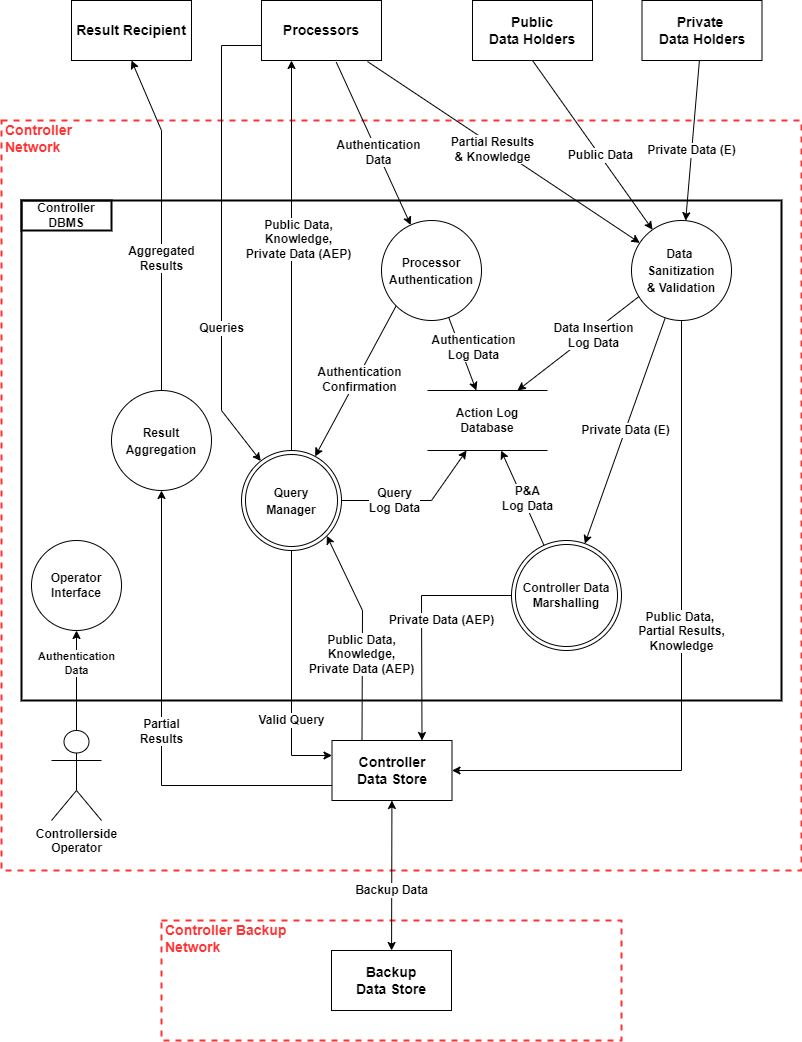

The diagram above was exported from draw.io. Its source (the exported page's mxGraphModel, read from the mxfile embedded in the PNG):
<mxGraphModel dx="1422" dy="865" grid="1" gridSize="10" guides="1" tooltips="1" connect="1" arrows="1" fold="1" page="1" pageScale="1" pageWidth="827" pageHeight="1169" math="0" shadow="0">
  <root>
    <mxCell id="0" />
    <mxCell id="1" parent="0" />
    <mxCell id="v7anE14dVMEknpNpNemv-1" value="Controller Backup&lt;br&gt;Network" style="html=1;fontColor=#FF3333;fontStyle=1;align=left;verticalAlign=top;spacing=0;labelBorderColor=none;fillColor=none;dashed=1;strokeWidth=2;strokeColor=#FF3333;spacingLeft=4;spacingTop=-3;fontSize=14;" parent="1" vertex="1">
      <mxGeometry x="180" y="1000" width="460" height="120" as="geometry" />
    </mxCell>
    <mxCell id="HTQ-_LIYyD6K0HEO3hNY-1" value="Controller&lt;br&gt;Network" style="html=1;fontColor=#FF3333;fontStyle=1;align=left;verticalAlign=top;spacing=0;labelBorderColor=none;fillColor=none;dashed=1;strokeWidth=2;strokeColor=#FF3333;spacingLeft=4;spacingTop=-3;fontSize=14;" parent="1" vertex="1">
      <mxGeometry x="20" y="200" width="800" height="750" as="geometry" />
    </mxCell>
    <mxCell id="FOc7HG72-mq4yGn95MC4-3" value="" style="rounded=0;whiteSpace=wrap;html=1;fillColor=none;strokeColor=#000000;strokeWidth=2;" parent="1" vertex="1">
      <mxGeometry x="40" y="280" width="760" height="500" as="geometry" />
    </mxCell>
    <mxCell id="FOc7HG72-mq4yGn95MC4-4" value="&lt;b&gt;Controller DBMS&lt;/b&gt;" style="rounded=0;whiteSpace=wrap;html=1;fillColor=none;strokeWidth=2;" parent="1" vertex="1">
      <mxGeometry x="40" y="280" width="90" height="30" as="geometry" />
    </mxCell>
    <mxCell id="FOc7HG72-mq4yGn95MC4-5" value="&lt;b&gt;&lt;font style=&quot;font-size: 14px;&quot;&gt;Processors&lt;/font&gt;&lt;/b&gt;" style="rounded=0;whiteSpace=wrap;html=1;fillColor=none;" parent="1" vertex="1">
      <mxGeometry x="280" y="80" width="120" height="60" as="geometry" />
    </mxCell>
    <mxCell id="FOc7HG72-mq4yGn95MC4-6" value="&lt;font style=&quot;&quot;&gt;&lt;b style=&quot;&quot;&gt;&lt;font style=&quot;font-size: 12px;&quot;&gt;Processor&lt;br&gt;Authentication&lt;/font&gt;&lt;/b&gt;&lt;br&gt;&lt;/font&gt;" style="ellipse;whiteSpace=wrap;html=1;aspect=fixed;fontSize=14;fillColor=none;" parent="1" vertex="1">
      <mxGeometry x="400" y="300" width="100" height="100" as="geometry" />
    </mxCell>
    <mxCell id="FOc7HG72-mq4yGn95MC4-12" value="&lt;b&gt;Public&lt;br&gt;Data Holders&lt;/b&gt;" style="rounded=0;whiteSpace=wrap;html=1;fontSize=14;fillColor=none;" parent="1" vertex="1">
      <mxGeometry x="491" y="80" width="120" height="60" as="geometry" />
    </mxCell>
    <mxCell id="FOc7HG72-mq4yGn95MC4-13" value="&lt;b style=&quot;font-size: 12px;&quot;&gt;Data &lt;br&gt;Sanitization&lt;br&gt;&amp;amp; Validation&lt;br&gt;&lt;/b&gt;" style="ellipse;whiteSpace=wrap;html=1;aspect=fixed;fontSize=14;fillColor=none;" parent="1" vertex="1">
      <mxGeometry x="650" y="300" width="100" height="100" as="geometry" />
    </mxCell>
    <mxCell id="FOc7HG72-mq4yGn95MC4-14" value="&lt;font color=&quot;#000000&quot;&gt;&lt;b&gt;Public Data&lt;/b&gt;&lt;/font&gt;" style="endArrow=classic;html=1;fontColor=#FF3333;rounded=0;fontSize=12;exitX=0.5;exitY=1;exitDx=0;exitDy=0;" parent="1" source="FOc7HG72-mq4yGn95MC4-12" target="FOc7HG72-mq4yGn95MC4-13" edge="1">
      <mxGeometry x="0.125" width="50" height="50" relative="1" as="geometry">
        <mxPoint x="400" y="490" as="sourcePoint" />
        <mxPoint x="450" y="440" as="targetPoint" />
        <mxPoint as="offset" />
      </mxGeometry>
    </mxCell>
    <mxCell id="FOc7HG72-mq4yGn95MC4-27" value="&lt;b&gt;Authentication&lt;br&gt;Data&lt;/b&gt;" style="endArrow=classic;html=1;rounded=0;fontSize=12;fontColor=#000000;exitX=0.623;exitY=1.027;exitDx=0;exitDy=0;exitPerimeter=0;" parent="1" source="FOc7HG72-mq4yGn95MC4-5" target="FOc7HG72-mq4yGn95MC4-6" edge="1">
      <mxGeometry x="0.1156" y="1" width="50" height="50" relative="1" as="geometry">
        <mxPoint x="330" y="180" as="sourcePoint" />
        <mxPoint x="210" y="330" as="targetPoint" />
        <mxPoint as="offset" />
      </mxGeometry>
    </mxCell>
    <mxCell id="FOc7HG72-mq4yGn95MC4-29" value="&lt;b&gt;Queries&lt;/b&gt;" style="endArrow=classic;html=1;rounded=0;fontSize=12;fontColor=#000000;exitX=0;exitY=0.75;exitDx=0;exitDy=0;" parent="1" source="FOc7HG72-mq4yGn95MC4-5" target="FOc7HG72-mq4yGn95MC4-39" edge="1">
      <mxGeometry x="0.3757" width="50" height="50" relative="1" as="geometry">
        <mxPoint x="400" y="160" as="sourcePoint" />
        <mxPoint x="241.86081073055425" y="351.42715605582544" as="targetPoint" />
        <mxPoint as="offset" />
        <Array as="points">
          <mxPoint x="240" y="125" />
          <mxPoint x="240" y="490" />
        </Array>
      </mxGeometry>
    </mxCell>
    <mxCell id="FOc7HG72-mq4yGn95MC4-33" value="&lt;font color=&quot;#000000&quot;&gt;&lt;b&gt;Private Data (E)&lt;/b&gt;&lt;/font&gt;" style="endArrow=classic;html=1;fontColor=#FF3333;rounded=0;fontSize=12;exitX=0.335;exitY=0.98;exitDx=0;exitDy=0;startArrow=none;exitPerimeter=0;" parent="1" source="FOc7HG72-mq4yGn95MC4-13" target="8K_1CxCOVPsivdFACAf--1" edge="1">
      <mxGeometry width="50" height="50" relative="1" as="geometry">
        <mxPoint x="600.5" y="170" as="sourcePoint" />
        <mxPoint x="600.5" y="390" as="targetPoint" />
        <mxPoint as="offset" />
        <Array as="points" />
      </mxGeometry>
    </mxCell>
    <mxCell id="FOc7HG72-mq4yGn95MC4-38" value="&lt;b&gt;Controller&lt;br&gt;Data Store&lt;/b&gt;" style="rounded=0;whiteSpace=wrap;html=1;fontSize=14;fontColor=#000000;fillColor=none;" parent="1" vertex="1">
      <mxGeometry x="350.5" y="820" width="120" height="60" as="geometry" />
    </mxCell>
    <mxCell id="FOc7HG72-mq4yGn95MC4-39" value="&lt;b style=&quot;font-size: 12px;&quot;&gt;Query&lt;br&gt;Manager&lt;/b&gt;" style="ellipse;shape=doubleEllipse;whiteSpace=wrap;html=1;aspect=fixed;fontSize=14;fontColor=#000000;fillColor=none;" parent="1" vertex="1">
      <mxGeometry x="260" y="530" width="100" height="100" as="geometry" />
    </mxCell>
    <mxCell id="FOc7HG72-mq4yGn95MC4-45" value="&lt;font color=&quot;#000000&quot;&gt;&lt;b&gt;Valid Query&lt;br&gt;&lt;/b&gt;&lt;/font&gt;" style="endArrow=classic;html=1;fontColor=#FF3333;rounded=0;fontSize=12;entryX=0;entryY=0.25;entryDx=0;entryDy=0;exitX=0.5;exitY=1;exitDx=0;exitDy=0;" parent="1" source="FOc7HG72-mq4yGn95MC4-39" target="FOc7HG72-mq4yGn95MC4-38" edge="1">
      <mxGeometry x="0.3849" width="50" height="50" relative="1" as="geometry">
        <mxPoint x="450.5" y="800" as="sourcePoint" />
        <mxPoint x="450.5" y="610" as="targetPoint" />
        <mxPoint as="offset" />
        <Array as="points">
          <mxPoint x="310" y="835" />
        </Array>
      </mxGeometry>
    </mxCell>
    <mxCell id="FOc7HG72-mq4yGn95MC4-47" value="&lt;font color=&quot;#000000&quot;&gt;&lt;b&gt;Public Data,&lt;br&gt;Knowledge,&lt;br&gt;Private Data (AEP)&lt;br&gt;&lt;/b&gt;&lt;/font&gt;" style="endArrow=classic;html=1;fontColor=#FF3333;rounded=0;fontSize=12;entryX=1;entryY=1;entryDx=0;entryDy=0;exitX=0.25;exitY=0;exitDx=0;exitDy=0;" parent="1" source="FOc7HG72-mq4yGn95MC4-38" target="FOc7HG72-mq4yGn95MC4-39" edge="1">
      <mxGeometry x="-0.1932" y="1" width="50" height="50" relative="1" as="geometry">
        <mxPoint x="450.5" y="800" as="sourcePoint" />
        <mxPoint x="450.5" y="610" as="targetPoint" />
        <mxPoint as="offset" />
        <Array as="points">
          <mxPoint x="381" y="690" />
        </Array>
      </mxGeometry>
    </mxCell>
    <mxCell id="FOc7HG72-mq4yGn95MC4-51" value="&lt;b style=&quot;color: rgb(0, 0, 0);&quot;&gt;Public Data,&lt;br&gt;Knowledge,&lt;br&gt;Private Data (AEP)&lt;/b&gt;&lt;font color=&quot;#000000&quot;&gt;&lt;b&gt;&lt;br&gt;&lt;/b&gt;&lt;/font&gt;" style="endArrow=classic;html=1;fontColor=#FF3333;rounded=0;fontSize=12;entryX=0.25;entryY=1;entryDx=0;entryDy=0;" parent="1" source="FOc7HG72-mq4yGn95MC4-39" target="FOc7HG72-mq4yGn95MC4-5" edge="1">
      <mxGeometry x="0.08" y="-7" width="50" height="50" relative="1" as="geometry">
        <mxPoint x="610" y="170" as="sourcePoint" />
        <mxPoint x="400" y="140" as="targetPoint" />
        <mxPoint as="offset" />
        <Array as="points" />
      </mxGeometry>
    </mxCell>
    <mxCell id="FOc7HG72-mq4yGn95MC4-52" value="&lt;font color=&quot;#000000&quot;&gt;&lt;b&gt;Authentication&lt;br&gt;Confirmation&lt;br&gt;&lt;/b&gt;&lt;/font&gt;" style="endArrow=classic;html=1;fontColor=#FF3333;rounded=0;fontSize=12;exitX=0;exitY=1;exitDx=0;exitDy=0;" parent="1" source="FOc7HG72-mq4yGn95MC4-6" target="FOc7HG72-mq4yGn95MC4-39" edge="1">
      <mxGeometry x="-0.0401" y="3" width="50" height="50" relative="1" as="geometry">
        <mxPoint x="225.85533905932743" y="504.64466094067257" as="sourcePoint" />
        <mxPoint x="300.5" y="190" as="targetPoint" />
        <mxPoint as="offset" />
      </mxGeometry>
    </mxCell>
    <mxCell id="FOc7HG72-mq4yGn95MC4-53" value="&lt;b&gt;Partial Results&lt;br&gt;&amp;amp; Knowledge&lt;br&gt;&lt;/b&gt;" style="endArrow=classic;html=1;rounded=0;fontSize=12;fontColor=#000000;exitX=0.883;exitY=1.017;exitDx=0;exitDy=0;exitPerimeter=0;" parent="1" source="FOc7HG72-mq4yGn95MC4-5" target="FOc7HG72-mq4yGn95MC4-13" edge="1">
      <mxGeometry x="-0.0662" y="-4" width="50" height="50" relative="1" as="geometry">
        <mxPoint x="340" y="190" as="sourcePoint" />
        <mxPoint x="420" y="330" as="targetPoint" />
        <mxPoint as="offset" />
        <Array as="points" />
      </mxGeometry>
    </mxCell>
    <mxCell id="FOc7HG72-mq4yGn95MC4-60" value="&lt;font color=&quot;#000000&quot;&gt;&lt;b&gt;Public Data, &lt;br&gt;Partial Results,&lt;br&gt;Knowledge&lt;br&gt;&lt;/b&gt;&lt;/font&gt;" style="endArrow=classic;html=1;fontColor=#FF3333;rounded=0;fontSize=12;entryX=1;entryY=0.5;entryDx=0;entryDy=0;exitX=0.5;exitY=1;exitDx=0;exitDy=0;" parent="1" source="FOc7HG72-mq4yGn95MC4-13" target="FOc7HG72-mq4yGn95MC4-38" edge="1">
      <mxGeometry x="-0.0851" width="50" height="50" relative="1" as="geometry">
        <mxPoint x="540.5" y="730" as="sourcePoint" />
        <mxPoint x="360.5" y="885" as="targetPoint" />
        <mxPoint as="offset" />
        <Array as="points">
          <mxPoint x="700" y="850" />
        </Array>
      </mxGeometry>
    </mxCell>
    <mxCell id="FOc7HG72-mq4yGn95MC4-62" value="&lt;b&gt;Result Recipient&lt;/b&gt;" style="rounded=0;whiteSpace=wrap;html=1;fontSize=14;fontColor=#000000;fillColor=none;" parent="1" vertex="1">
      <mxGeometry x="90" y="80" width="120" height="60" as="geometry" />
    </mxCell>
    <mxCell id="FOc7HG72-mq4yGn95MC4-63" value="&lt;b style=&quot;font-size: 12px;&quot;&gt;Result&lt;br&gt;Aggregation&lt;/b&gt;" style="ellipse;whiteSpace=wrap;html=1;aspect=fixed;fontSize=14;fontColor=#000000;fillColor=none;" parent="1" vertex="1">
      <mxGeometry x="130" y="470" width="100" height="100" as="geometry" />
    </mxCell>
    <mxCell id="FOc7HG72-mq4yGn95MC4-64" value="&lt;font color=&quot;#000000&quot;&gt;&lt;b&gt;Partial&lt;br&gt;Results&lt;br&gt;&lt;/b&gt;&lt;/font&gt;" style="endArrow=classic;html=1;fontColor=#FF3333;rounded=0;fontSize=12;entryX=0.5;entryY=1;entryDx=0;entryDy=0;exitX=0;exitY=0.75;exitDx=0;exitDy=0;" parent="1" source="FOc7HG72-mq4yGn95MC4-38" target="FOc7HG72-mq4yGn95MC4-63" edge="1">
      <mxGeometry x="-0.0311" width="50" height="50" relative="1" as="geometry">
        <mxPoint x="270.5" y="670" as="sourcePoint" />
        <mxPoint x="330.5" y="885" as="targetPoint" />
        <mxPoint y="1" as="offset" />
        <Array as="points">
          <mxPoint x="180" y="865" />
        </Array>
      </mxGeometry>
    </mxCell>
    <mxCell id="FOc7HG72-mq4yGn95MC4-65" value="&lt;font color=&quot;#000000&quot;&gt;&lt;b&gt;Aggregated&lt;br&gt;Results&lt;br&gt;&lt;/b&gt;&lt;/font&gt;" style="endArrow=classic;html=1;fontColor=#FF3333;rounded=0;fontSize=12;entryX=0.5;entryY=1;entryDx=0;entryDy=0;exitX=0.5;exitY=0;exitDx=0;exitDy=0;" parent="1" source="FOc7HG72-mq4yGn95MC4-63" target="FOc7HG72-mq4yGn95MC4-62" edge="1">
      <mxGeometry x="-0.2121" y="1" width="50" height="50" relative="1" as="geometry">
        <mxPoint x="290" y="680" as="sourcePoint" />
        <mxPoint x="350" y="895" as="targetPoint" />
        <mxPoint x="1" as="offset" />
        <Array as="points">
          <mxPoint x="180" y="210" />
        </Array>
      </mxGeometry>
    </mxCell>
    <mxCell id="8K_1CxCOVPsivdFACAf--1" value="&lt;b&gt;Controller Data&lt;br&gt;Marshalling&lt;/b&gt;" style="ellipse;shape=doubleEllipse;whiteSpace=wrap;html=1;aspect=fixed;fontSize=12;fontColor=#000000;" parent="1" vertex="1">
      <mxGeometry x="530" y="620" width="110" height="110" as="geometry" />
    </mxCell>
    <mxCell id="8K_1CxCOVPsivdFACAf--2" value="&lt;font color=&quot;#000000&quot;&gt;&lt;b&gt;Private Data (AEP)&lt;/b&gt;&lt;/font&gt;" style="endArrow=none;startArrow=classic;html=1;fontColor=#FF3333;rounded=0;fontSize=12;exitX=0.75;exitY=0;exitDx=0;exitDy=0;endFill=0;" parent="1" source="FOc7HG72-mq4yGn95MC4-38" target="8K_1CxCOVPsivdFACAf--1" edge="1">
      <mxGeometry x="0.0207" y="-20" width="50" height="50" relative="1" as="geometry">
        <mxPoint x="500" y="710" as="sourcePoint" />
        <mxPoint x="510" y="660" as="targetPoint" />
        <mxPoint as="offset" />
        <Array as="points">
          <mxPoint x="440" y="675" />
        </Array>
      </mxGeometry>
    </mxCell>
    <mxCell id="8K_1CxCOVPsivdFACAf--5" value="&lt;b&gt;&lt;font color=&quot;#000000&quot;&gt;Query&lt;br&gt;Log Data&lt;br&gt;&lt;/font&gt;&lt;/b&gt;" style="endArrow=classic;html=1;fontColor=#FF3333;rounded=0;fontSize=12;" parent="1" source="FOc7HG72-mq4yGn95MC4-39" target="8K_1CxCOVPsivdFACAf--6" edge="1">
      <mxGeometry x="-0.2984" width="50" height="50" relative="1" as="geometry">
        <mxPoint x="500" y="700" as="sourcePoint" />
        <mxPoint x="451.71572875253787" y="518.2842712474621" as="targetPoint" />
        <Array as="points">
          <mxPoint x="450" y="580" />
        </Array>
        <mxPoint as="offset" />
      </mxGeometry>
    </mxCell>
    <mxCell id="8K_1CxCOVPsivdFACAf--6" value="&lt;b&gt;Action Log&lt;br&gt;Database&lt;br&gt;&lt;/b&gt;" style="shape=partialRectangle;whiteSpace=wrap;html=1;left=0;right=0;fillColor=none;fontSize=12;fontColor=#000000;" parent="1" vertex="1">
      <mxGeometry x="446" y="470" width="120" height="60" as="geometry" />
    </mxCell>
    <mxCell id="8K_1CxCOVPsivdFACAf--8" value="&lt;font color=&quot;#000000&quot;&gt;&lt;b&gt;Data Insertion&lt;br&gt;Log Data&lt;br&gt;&lt;/b&gt;&lt;/font&gt;" style="endArrow=classic;html=1;fontColor=#FF3333;rounded=0;fontSize=12;entryX=0.75;entryY=0;entryDx=0;entryDy=0;exitX=0.075;exitY=0.76;exitDx=0;exitDy=0;exitPerimeter=0;" parent="1" source="FOc7HG72-mq4yGn95MC4-13" target="8K_1CxCOVPsivdFACAf--6" edge="1">
      <mxGeometry x="-0.2239" y="3" width="50" height="50" relative="1" as="geometry">
        <mxPoint x="318.2676052057384" y="605.2265138538953" as="sourcePoint" />
        <mxPoint x="464.5" y="560" as="targetPoint" />
        <Array as="points" />
        <mxPoint as="offset" />
      </mxGeometry>
    </mxCell>
    <mxCell id="8K_1CxCOVPsivdFACAf--9" style="edgeStyle=orthogonalEdgeStyle;rounded=0;orthogonalLoop=1;jettySize=auto;html=1;exitX=0.5;exitY=1;exitDx=0;exitDy=0;fontSize=12;fontColor=#000000;" parent="1" source="FOc7HG72-mq4yGn95MC4-3" target="FOc7HG72-mq4yGn95MC4-3" edge="1">
      <mxGeometry relative="1" as="geometry" />
    </mxCell>
    <mxCell id="FWUXjXnyVdSLrJk7MSIQ-2" value="&lt;font color=&quot;#000000&quot;&gt;&lt;b&gt;Authentication&lt;br&gt;Log Data&lt;br&gt;&lt;/b&gt;&lt;/font&gt;" style="endArrow=classic;html=1;fontColor=#FF3333;rounded=0;fontSize=12;" parent="1" source="FOc7HG72-mq4yGn95MC4-6" target="8K_1CxCOVPsivdFACAf--6" edge="1">
      <mxGeometry x="-0.0476" y="13" width="50" height="50" relative="1" as="geometry">
        <mxPoint x="360.5" y="875" as="sourcePoint" />
        <mxPoint x="140.5" y="600" as="targetPoint" />
        <mxPoint as="offset" />
        <Array as="points" />
      </mxGeometry>
    </mxCell>
    <mxCell id="P-oTLPQSkPL59W8fsxBk-1" value="&lt;font color=&quot;#000000&quot;&gt;&lt;b&gt;P&amp;amp;A&lt;br&gt;Log Data&lt;br&gt;&lt;/b&gt;&lt;/font&gt;" style="endArrow=classic;html=1;fontColor=#FF3333;rounded=0;fontSize=12;" parent="1" source="8K_1CxCOVPsivdFACAf--1" target="8K_1CxCOVPsivdFACAf--6" edge="1">
      <mxGeometry x="-0.0471" y="-4" width="50" height="50" relative="1" as="geometry">
        <mxPoint x="688" y="386" as="sourcePoint" />
        <mxPoint x="546" y="490" as="targetPoint" />
        <Array as="points" />
        <mxPoint as="offset" />
      </mxGeometry>
    </mxCell>
    <mxCell id="RMREb_TM4bOpJDmqLLz1-1" value="&lt;b&gt;Private &lt;br&gt;Data Holders&lt;/b&gt;" style="rounded=0;whiteSpace=wrap;html=1;fontSize=14;fillColor=none;" parent="1" vertex="1">
      <mxGeometry x="660.5" y="80" width="120" height="60" as="geometry" />
    </mxCell>
    <mxCell id="RMREb_TM4bOpJDmqLLz1-2" value="&lt;font color=&quot;#000000&quot;&gt;&lt;b&gt;Private Data (E)&lt;/b&gt;&lt;/font&gt;" style="endArrow=classic;html=1;fontColor=#FF3333;rounded=0;fontSize=12;" parent="1" source="RMREb_TM4bOpJDmqLLz1-1" target="FOc7HG72-mq4yGn95MC4-13" edge="1">
      <mxGeometry x="0.125" width="50" height="50" relative="1" as="geometry">
        <mxPoint x="561" y="150" as="sourcePoint" />
        <mxPoint x="699.1522753296817" y="321.0472060309653" as="targetPoint" />
        <mxPoint as="offset" />
      </mxGeometry>
    </mxCell>
    <mxCell id="zRvSeg9YkjAFWY8t7BsO-1" value="&lt;b&gt;Backup&lt;br&gt;Data Store&lt;/b&gt;" style="rounded=0;whiteSpace=wrap;html=1;fontSize=14;fontColor=#000000;fillColor=none;" parent="1" vertex="1">
      <mxGeometry x="350" y="1030" width="120" height="60" as="geometry" />
    </mxCell>
    <mxCell id="nYtRj0MFPkHBmrR4BXca-2" value="&lt;b&gt;&lt;font style=&quot;font-size: 12px;&quot; color=&quot;#000000&quot;&gt;Backup Data&lt;/font&gt;&lt;/b&gt;" style="endArrow=classic;startArrow=classic;html=1;fontColor=#FF3333;rounded=0;" parent="1" source="FOc7HG72-mq4yGn95MC4-38" target="zRvSeg9YkjAFWY8t7BsO-1" edge="1">
      <mxGeometry x="0.2" width="50" height="50" relative="1" as="geometry">
        <mxPoint x="390" y="660" as="sourcePoint" />
        <mxPoint x="440" y="610" as="targetPoint" />
        <mxPoint as="offset" />
      </mxGeometry>
    </mxCell>
    <mxCell id="qOlkq71DF6hLVIg9vmVe-1" value="&lt;b&gt;Controllerside&lt;br&gt;Operator&lt;/b&gt;" style="shape=umlActor;verticalLabelPosition=bottom;verticalAlign=top;html=1;outlineConnect=0;" parent="1" vertex="1">
      <mxGeometry x="70" y="810" width="50" height="90" as="geometry" />
    </mxCell>
    <mxCell id="qOlkq71DF6hLVIg9vmVe-3" value="&lt;b&gt;Operator&lt;br&gt;Interface&lt;/b&gt;" style="ellipse;whiteSpace=wrap;html=1;aspect=fixed;" parent="1" vertex="1">
      <mxGeometry x="50" y="620" width="90" height="90" as="geometry" />
    </mxCell>
    <mxCell id="qOlkq71DF6hLVIg9vmVe-4" value="&lt;font color=&quot;#000000&quot;&gt;&lt;b&gt;Authentication&lt;br&gt;Data&lt;/b&gt;&lt;/font&gt;" style="endArrow=classic;html=1;fontColor=#FF3333;rounded=0;exitX=0.5;exitY=0;exitDx=0;exitDy=0;exitPerimeter=0;" parent="1" source="qOlkq71DF6hLVIg9vmVe-1" target="qOlkq71DF6hLVIg9vmVe-3" edge="1">
      <mxGeometry x="0.3333" width="50" height="50" relative="1" as="geometry">
        <mxPoint x="390" y="660" as="sourcePoint" />
        <mxPoint x="440" y="610" as="targetPoint" />
        <mxPoint as="offset" />
      </mxGeometry>
    </mxCell>
  </root>
</mxGraphModel>